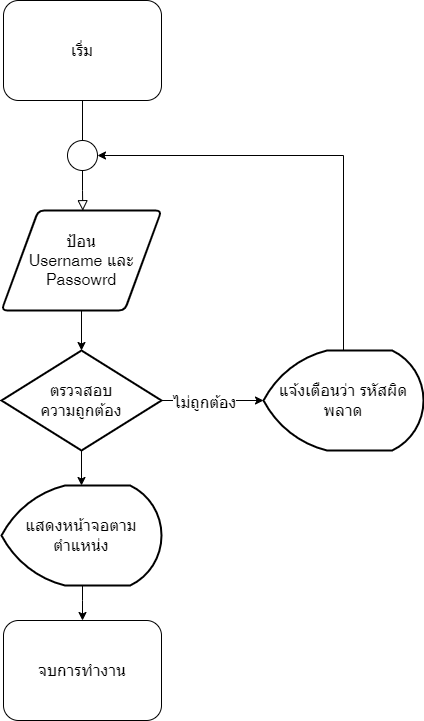

The diagram above was exported from draw.io. Its source (the exported page's mxGraphModel, read from the mxfile embedded in the PNG):
<mxGraphModel dx="179" dy="84" grid="1" gridSize="10" guides="1" tooltips="1" connect="1" arrows="1" fold="1" page="1" pageScale="1" pageWidth="827" pageHeight="1169" math="0" shadow="0">
  <root>
    <mxCell id="WIyWlLk6GJQsqaUBKTNV-0" />
    <mxCell id="WIyWlLk6GJQsqaUBKTNV-1" parent="WIyWlLk6GJQsqaUBKTNV-0" />
    <mxCell id="WIyWlLk6GJQsqaUBKTNV-2" value="" style="rounded=0;html=1;jettySize=auto;orthogonalLoop=1;fontSize=16;endArrow=block;endFill=0;endSize=8;strokeWidth=1;shadow=0;labelBackgroundColor=none;edgeStyle=orthogonalEdgeStyle;startArrow=none;exitX=0.5;exitY=1;exitDx=0;exitDy=0;entryX=0.508;entryY=0.002;entryDx=0;entryDy=0;entryPerimeter=0;" parent="WIyWlLk6GJQsqaUBKTNV-1" source="wPiLmF61xexMm0SvFbrZ-0" target="wPiLmF61xexMm0SvFbrZ-2" edge="1">
      <mxGeometry relative="1" as="geometry">
        <mxPoint x="220" y="300" as="targetPoint" />
      </mxGeometry>
    </mxCell>
    <mxCell id="WIyWlLk6GJQsqaUBKTNV-3" value="เริ่ม" style="rounded=1;whiteSpace=wrap;html=1;fontSize=16;glass=0;strokeWidth=1;shadow=0;" parent="WIyWlLk6GJQsqaUBKTNV-1" vertex="1">
      <mxGeometry x="160" width="158" height="100" as="geometry" />
    </mxCell>
    <mxCell id="wPiLmF61xexMm0SvFbrZ-1" value="" style="rounded=0;html=1;jettySize=auto;orthogonalLoop=1;fontSize=16;endArrow=none;endFill=0;endSize=8;strokeWidth=1;shadow=0;labelBackgroundColor=none;edgeStyle=orthogonalEdgeStyle;" edge="1" parent="WIyWlLk6GJQsqaUBKTNV-1" source="WIyWlLk6GJQsqaUBKTNV-3" target="wPiLmF61xexMm0SvFbrZ-0">
      <mxGeometry relative="1" as="geometry">
        <mxPoint x="220" y="120" as="sourcePoint" />
        <mxPoint x="220" y="300" as="targetPoint" />
      </mxGeometry>
    </mxCell>
    <mxCell id="wPiLmF61xexMm0SvFbrZ-0" value="" style="ellipse;whiteSpace=wrap;html=1;aspect=fixed;fontSize=16;" vertex="1" parent="WIyWlLk6GJQsqaUBKTNV-1">
      <mxGeometry x="224" y="140" width="30" height="30" as="geometry" />
    </mxCell>
    <mxCell id="wPiLmF61xexMm0SvFbrZ-4" value="" style="edgeStyle=orthogonalEdgeStyle;rounded=0;orthogonalLoop=1;jettySize=auto;html=1;fontSize=16;" edge="1" parent="WIyWlLk6GJQsqaUBKTNV-1" source="wPiLmF61xexMm0SvFbrZ-2" target="wPiLmF61xexMm0SvFbrZ-3">
      <mxGeometry relative="1" as="geometry" />
    </mxCell>
    <mxCell id="wPiLmF61xexMm0SvFbrZ-2" value="ป้อน &lt;br&gt;Username และ Passowrd" style="shape=parallelogram;html=1;strokeWidth=2;perimeter=parallelogramPerimeter;whiteSpace=wrap;rounded=1;arcSize=12;size=0.23;fontSize=16;" vertex="1" parent="WIyWlLk6GJQsqaUBKTNV-1">
      <mxGeometry x="158" y="210" width="160" height="100" as="geometry" />
    </mxCell>
    <mxCell id="wPiLmF61xexMm0SvFbrZ-6" value="" style="edgeStyle=orthogonalEdgeStyle;rounded=0;orthogonalLoop=1;jettySize=auto;html=1;fontSize=16;" edge="1" parent="WIyWlLk6GJQsqaUBKTNV-1" source="wPiLmF61xexMm0SvFbrZ-3" target="wPiLmF61xexMm0SvFbrZ-5">
      <mxGeometry relative="1" as="geometry" />
    </mxCell>
    <mxCell id="wPiLmF61xexMm0SvFbrZ-8" value="ไม่ถูกต้อง" style="edgeLabel;html=1;align=center;verticalAlign=middle;resizable=0;points=[];fontSize=16;" vertex="1" connectable="0" parent="wPiLmF61xexMm0SvFbrZ-6">
      <mxGeometry x="-0.178" y="-1" relative="1" as="geometry">
        <mxPoint as="offset" />
      </mxGeometry>
    </mxCell>
    <mxCell id="wPiLmF61xexMm0SvFbrZ-11" value="" style="edgeStyle=orthogonalEdgeStyle;rounded=0;orthogonalLoop=1;jettySize=auto;html=1;fontSize=16;" edge="1" parent="WIyWlLk6GJQsqaUBKTNV-1" source="wPiLmF61xexMm0SvFbrZ-3" target="wPiLmF61xexMm0SvFbrZ-9">
      <mxGeometry relative="1" as="geometry" />
    </mxCell>
    <mxCell id="wPiLmF61xexMm0SvFbrZ-3" value="ตรวจสอบ&lt;br&gt;ความถูกต้อง" style="strokeWidth=2;html=1;shape=mxgraph.flowchart.decision;whiteSpace=wrap;fontSize=16;" vertex="1" parent="WIyWlLk6GJQsqaUBKTNV-1">
      <mxGeometry x="158" y="350" width="160" height="100" as="geometry" />
    </mxCell>
    <mxCell id="wPiLmF61xexMm0SvFbrZ-7" style="edgeStyle=orthogonalEdgeStyle;rounded=0;orthogonalLoop=1;jettySize=auto;html=1;exitX=0.5;exitY=0;exitDx=0;exitDy=0;exitPerimeter=0;entryX=1;entryY=0.5;entryDx=0;entryDy=0;fontSize=16;" edge="1" parent="WIyWlLk6GJQsqaUBKTNV-1" source="wPiLmF61xexMm0SvFbrZ-5" target="wPiLmF61xexMm0SvFbrZ-0">
      <mxGeometry relative="1" as="geometry" />
    </mxCell>
    <mxCell id="wPiLmF61xexMm0SvFbrZ-5" value="แจ้งเตือนว่า รหัสผิดพลาด" style="strokeWidth=2;html=1;shape=mxgraph.flowchart.display;whiteSpace=wrap;fontSize=16;" vertex="1" parent="WIyWlLk6GJQsqaUBKTNV-1">
      <mxGeometry x="420" y="350" width="160" height="100" as="geometry" />
    </mxCell>
    <mxCell id="wPiLmF61xexMm0SvFbrZ-14" value="" style="edgeStyle=orthogonalEdgeStyle;rounded=0;orthogonalLoop=1;jettySize=auto;html=1;fontSize=16;" edge="1" parent="WIyWlLk6GJQsqaUBKTNV-1" source="wPiLmF61xexMm0SvFbrZ-9" target="wPiLmF61xexMm0SvFbrZ-12">
      <mxGeometry relative="1" as="geometry">
        <Array as="points">
          <mxPoint x="239" y="600" />
          <mxPoint x="239" y="600" />
        </Array>
      </mxGeometry>
    </mxCell>
    <mxCell id="wPiLmF61xexMm0SvFbrZ-9" value="แสดงหน้าจอตามตำแหน่ง" style="strokeWidth=2;html=1;shape=mxgraph.flowchart.display;whiteSpace=wrap;fontSize=16;" vertex="1" parent="WIyWlLk6GJQsqaUBKTNV-1">
      <mxGeometry x="158" y="485" width="160" height="100" as="geometry" />
    </mxCell>
    <mxCell id="wPiLmF61xexMm0SvFbrZ-12" value="จบการทำงาน" style="rounded=1;whiteSpace=wrap;html=1;fontSize=16;glass=0;strokeWidth=1;shadow=0;" vertex="1" parent="WIyWlLk6GJQsqaUBKTNV-1">
      <mxGeometry x="160" y="620" width="158" height="100" as="geometry" />
    </mxCell>
  </root>
</mxGraphModel>